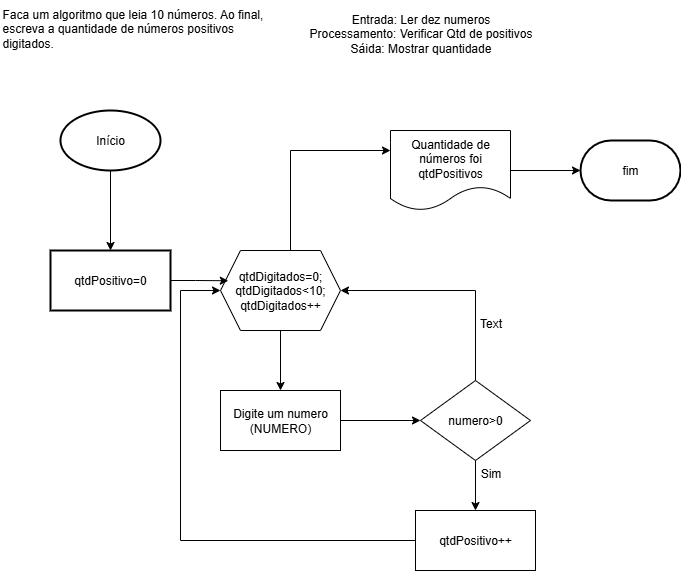

The diagram above was exported from draw.io. Its source (the exported page's mxGraphModel, read from the mxfile embedded in the PNG):
<mxGraphModel dx="1452" dy="612" grid="1" gridSize="10" guides="1" tooltips="1" connect="1" arrows="1" fold="1" page="1" pageScale="1" pageWidth="827" pageHeight="1169" math="0" shadow="0">
  <root>
    <mxCell id="0" />
    <mxCell id="1" parent="0" />
    <mxCell id="dETzlLHe9ie5N1QWQbZb-34" value="Faca um algoritmo que leia 10 números. Ao final, &#10;escreva a quantidade de números positivos &#10;digitados." style="text;whiteSpace=wrap;html=1;" parent="1" vertex="1">
      <mxGeometry width="290" height="70" as="geometry" />
    </mxCell>
    <mxCell id="dETzlLHe9ie5N1QWQbZb-37" value="Entrada: Ler dez numeros&lt;div&gt;Processamento: Verificar Qtd de positivos&lt;/div&gt;&lt;div&gt;Sáida: Mostrar quantidade&lt;/div&gt;" style="text;html=1;align=center;verticalAlign=middle;resizable=0;points=[];autosize=1;strokeColor=none;fillColor=none;" parent="1" vertex="1">
      <mxGeometry x="295" y="3" width="250" height="60" as="geometry" />
    </mxCell>
    <mxCell id="dETzlLHe9ie5N1QWQbZb-40" value="" style="edgeStyle=orthogonalEdgeStyle;rounded=0;orthogonalLoop=1;jettySize=auto;html=1;" parent="1" source="dETzlLHe9ie5N1QWQbZb-38" target="dETzlLHe9ie5N1QWQbZb-39" edge="1">
      <mxGeometry relative="1" as="geometry" />
    </mxCell>
    <mxCell id="dETzlLHe9ie5N1QWQbZb-38" value="Início" style="strokeWidth=2;html=1;shape=mxgraph.flowchart.start_1;whiteSpace=wrap;" parent="1" vertex="1">
      <mxGeometry x="60" y="110" width="100" height="60" as="geometry" />
    </mxCell>
    <mxCell id="dETzlLHe9ie5N1QWQbZb-39" value="qtdPositivo=0" style="whiteSpace=wrap;html=1;strokeWidth=2;" parent="1" vertex="1">
      <mxGeometry x="50" y="250" width="120" height="60" as="geometry" />
    </mxCell>
    <mxCell id="dETzlLHe9ie5N1QWQbZb-45" value="" style="edgeStyle=orthogonalEdgeStyle;rounded=0;orthogonalLoop=1;jettySize=auto;html=1;" parent="1" source="dETzlLHe9ie5N1QWQbZb-43" target="dETzlLHe9ie5N1QWQbZb-44" edge="1">
      <mxGeometry relative="1" as="geometry" />
    </mxCell>
    <mxCell id="dETzlLHe9ie5N1QWQbZb-56" style="edgeStyle=orthogonalEdgeStyle;rounded=0;orthogonalLoop=1;jettySize=auto;html=1;entryX=0;entryY=0.25;entryDx=0;entryDy=0;" parent="1" source="dETzlLHe9ie5N1QWQbZb-43" target="dETzlLHe9ie5N1QWQbZb-50" edge="1">
      <mxGeometry relative="1" as="geometry">
        <Array as="points">
          <mxPoint x="290" y="150" />
        </Array>
      </mxGeometry>
    </mxCell>
    <mxCell id="dETzlLHe9ie5N1QWQbZb-43" value="qtdDigitados=0;&lt;div&gt;qtdDigitados&amp;lt;10;&lt;/div&gt;&lt;div&gt;qtdDigitados++&lt;/div&gt;" style="shape=hexagon;perimeter=hexagonPerimeter2;whiteSpace=wrap;html=1;fixedSize=1;" parent="1" vertex="1">
      <mxGeometry x="220" y="250" width="120" height="80" as="geometry" />
    </mxCell>
    <mxCell id="dETzlLHe9ie5N1QWQbZb-47" value="" style="edgeStyle=orthogonalEdgeStyle;rounded=0;orthogonalLoop=1;jettySize=auto;html=1;" parent="1" source="dETzlLHe9ie5N1QWQbZb-44" target="dETzlLHe9ie5N1QWQbZb-46" edge="1">
      <mxGeometry relative="1" as="geometry" />
    </mxCell>
    <mxCell id="dETzlLHe9ie5N1QWQbZb-44" value="Digite um numero&lt;div&gt;(NUMERO)&lt;/div&gt;" style="whiteSpace=wrap;html=1;" parent="1" vertex="1">
      <mxGeometry x="220" y="390" width="120" height="60" as="geometry" />
    </mxCell>
    <mxCell id="dETzlLHe9ie5N1QWQbZb-48" style="edgeStyle=orthogonalEdgeStyle;rounded=0;orthogonalLoop=1;jettySize=auto;html=1;entryX=1;entryY=0.5;entryDx=0;entryDy=0;" parent="1" source="dETzlLHe9ie5N1QWQbZb-46" target="dETzlLHe9ie5N1QWQbZb-43" edge="1">
      <mxGeometry relative="1" as="geometry">
        <Array as="points">
          <mxPoint x="475" y="290" />
        </Array>
      </mxGeometry>
    </mxCell>
    <mxCell id="dETzlLHe9ie5N1QWQbZb-53" value="" style="edgeStyle=orthogonalEdgeStyle;rounded=0;orthogonalLoop=1;jettySize=auto;html=1;" parent="1" source="dETzlLHe9ie5N1QWQbZb-46" target="dETzlLHe9ie5N1QWQbZb-52" edge="1">
      <mxGeometry relative="1" as="geometry" />
    </mxCell>
    <mxCell id="dETzlLHe9ie5N1QWQbZb-46" value="numero&amp;gt;0" style="rhombus;whiteSpace=wrap;html=1;" parent="1" vertex="1">
      <mxGeometry x="420" y="380" width="110" height="80" as="geometry" />
    </mxCell>
    <mxCell id="dETzlLHe9ie5N1QWQbZb-50" value="Quantidade de números foi&lt;div&gt;qtdPositivos&lt;/div&gt;" style="shape=document;whiteSpace=wrap;html=1;boundedLbl=1;" parent="1" vertex="1">
      <mxGeometry x="390" y="130" width="120" height="80" as="geometry" />
    </mxCell>
    <mxCell id="dETzlLHe9ie5N1QWQbZb-51" value="fim" style="strokeWidth=2;html=1;shape=mxgraph.flowchart.terminator;whiteSpace=wrap;" parent="1" vertex="1">
      <mxGeometry x="580" y="140" width="100" height="60" as="geometry" />
    </mxCell>
    <mxCell id="dETzlLHe9ie5N1QWQbZb-58" style="edgeStyle=orthogonalEdgeStyle;rounded=0;orthogonalLoop=1;jettySize=auto;html=1;" parent="1" source="dETzlLHe9ie5N1QWQbZb-52" target="dETzlLHe9ie5N1QWQbZb-43" edge="1">
      <mxGeometry relative="1" as="geometry">
        <Array as="points">
          <mxPoint x="180" y="540" />
          <mxPoint x="180" y="290" />
        </Array>
      </mxGeometry>
    </mxCell>
    <mxCell id="dETzlLHe9ie5N1QWQbZb-52" value="qtdPositivo++" style="whiteSpace=wrap;html=1;" parent="1" vertex="1">
      <mxGeometry x="415" y="510" width="120" height="60" as="geometry" />
    </mxCell>
    <mxCell id="dETzlLHe9ie5N1QWQbZb-54" value="Sim" style="text;html=1;align=center;verticalAlign=middle;resizable=0;points=[];autosize=1;strokeColor=none;fillColor=none;" parent="1" vertex="1">
      <mxGeometry x="470" y="458" width="40" height="30" as="geometry" />
    </mxCell>
    <mxCell id="dETzlLHe9ie5N1QWQbZb-55" style="edgeStyle=orthogonalEdgeStyle;rounded=0;orthogonalLoop=1;jettySize=auto;html=1;entryX=0;entryY=0.5;entryDx=0;entryDy=0;entryPerimeter=0;" parent="1" source="dETzlLHe9ie5N1QWQbZb-50" target="dETzlLHe9ie5N1QWQbZb-51" edge="1">
      <mxGeometry relative="1" as="geometry" />
    </mxCell>
    <mxCell id="dETzlLHe9ie5N1QWQbZb-57" style="edgeStyle=orthogonalEdgeStyle;rounded=0;orthogonalLoop=1;jettySize=auto;html=1;entryX=0.065;entryY=0.378;entryDx=0;entryDy=0;entryPerimeter=0;" parent="1" source="dETzlLHe9ie5N1QWQbZb-39" target="dETzlLHe9ie5N1QWQbZb-43" edge="1">
      <mxGeometry relative="1" as="geometry" />
    </mxCell>
    <mxCell id="dETzlLHe9ie5N1QWQbZb-59" value="Text" style="text;html=1;align=center;verticalAlign=middle;resizable=0;points=[];autosize=1;strokeColor=none;fillColor=none;" parent="1" vertex="1">
      <mxGeometry x="465" y="308" width="50" height="30" as="geometry" />
    </mxCell>
  </root>
</mxGraphModel>